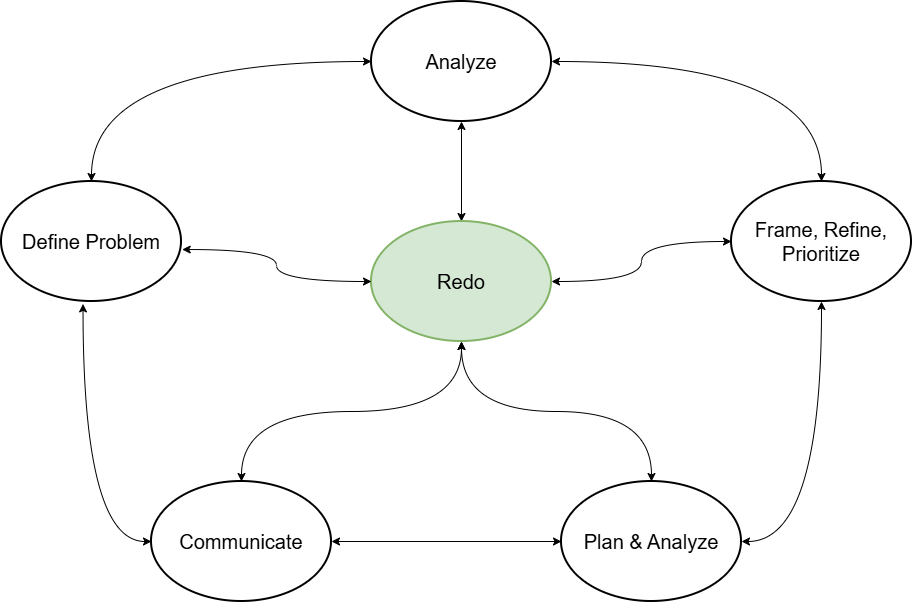

The diagram above was exported from draw.io. Its source (the exported page's mxGraphModel, read from the mxfile embedded in the PNG):
<mxGraphModel dx="1042" dy="1726" grid="1" gridSize="10" guides="1" tooltips="1" connect="1" arrows="1" fold="1" page="1" pageScale="1" pageWidth="850" pageHeight="1100" math="0" shadow="0">
  <root>
    <mxCell id="0" />
    <mxCell id="1" parent="0" />
    <mxCell id="AMe43iiufLL7bB-I1k9P-10" edge="1" parent="1" source="AMe43iiufLL7bB-I1k9P-1" style="edgeStyle=orthogonalEdgeStyle;rounded=1;orthogonalLoop=1;jettySize=auto;html=1;exitX=0.5;exitY=0;exitDx=0;exitDy=0;entryX=0;entryY=0.5;entryDx=0;entryDy=0;strokeColor=none;curved=0;" target="AMe43iiufLL7bB-I1k9P-2">
      <mxGeometry relative="1" as="geometry" />
    </mxCell>
    <mxCell id="AMe43iiufLL7bB-I1k9P-11" edge="1" parent="1" source="AMe43iiufLL7bB-I1k9P-1" style="edgeStyle=orthogonalEdgeStyle;rounded=0;orthogonalLoop=1;jettySize=auto;html=1;exitX=0.5;exitY=0;exitDx=0;exitDy=0;entryX=0;entryY=0.5;entryDx=0;entryDy=0;curved=1;startArrow=classic;startFill=1;" target="AMe43iiufLL7bB-I1k9P-2">
      <mxGeometry relative="1" as="geometry" />
    </mxCell>
    <mxCell id="AMe43iiufLL7bB-I1k9P-1" parent="1" style="ellipse;whiteSpace=wrap;html=1;strokeWidth=2;" value="&lt;font style=&quot;font-size: 20px;&quot;&gt;Define Problem&lt;/font&gt;" vertex="1">
      <mxGeometry height="120" width="180" x="190" y="120" as="geometry" />
    </mxCell>
    <mxCell id="AMe43iiufLL7bB-I1k9P-12" edge="1" parent="1" source="AMe43iiufLL7bB-I1k9P-2" style="edgeStyle=orthogonalEdgeStyle;rounded=0;orthogonalLoop=1;jettySize=auto;html=1;exitX=1;exitY=0.5;exitDx=0;exitDy=0;entryX=0.5;entryY=0;entryDx=0;entryDy=0;curved=1;startArrow=classic;startFill=1;" target="AMe43iiufLL7bB-I1k9P-3">
      <mxGeometry relative="1" as="geometry" />
    </mxCell>
    <mxCell id="AMe43iiufLL7bB-I1k9P-2" parent="1" style="ellipse;whiteSpace=wrap;html=1;strokeWidth=2;" value="&lt;font style=&quot;font-size: 20px;&quot;&gt;Analyze&lt;/font&gt;" vertex="1">
      <mxGeometry height="120" width="180" x="560" y="-60" as="geometry" />
    </mxCell>
    <mxCell id="AMe43iiufLL7bB-I1k9P-13" edge="1" parent="1" source="AMe43iiufLL7bB-I1k9P-3" style="edgeStyle=orthogonalEdgeStyle;rounded=0;orthogonalLoop=1;jettySize=auto;html=1;exitX=0.5;exitY=1;exitDx=0;exitDy=0;entryX=1;entryY=0.5;entryDx=0;entryDy=0;curved=1;startArrow=classic;startFill=1;" target="AMe43iiufLL7bB-I1k9P-4">
      <mxGeometry relative="1" as="geometry" />
    </mxCell>
    <mxCell id="AMe43iiufLL7bB-I1k9P-3" parent="1" style="ellipse;whiteSpace=wrap;html=1;strokeWidth=2;" value="&lt;font style=&quot;font-size: 20px;&quot;&gt;Frame, Refine, Prioritize&lt;/font&gt;" vertex="1">
      <mxGeometry height="120" width="180" x="920" y="120" as="geometry" />
    </mxCell>
    <mxCell id="AMe43iiufLL7bB-I1k9P-14" edge="1" parent="1" source="AMe43iiufLL7bB-I1k9P-4" style="edgeStyle=orthogonalEdgeStyle;rounded=0;orthogonalLoop=1;jettySize=auto;html=1;exitX=0;exitY=0.5;exitDx=0;exitDy=0;entryX=1;entryY=0.5;entryDx=0;entryDy=0;curved=1;startArrow=classic;startFill=1;" target="AMe43iiufLL7bB-I1k9P-5">
      <mxGeometry relative="1" as="geometry" />
    </mxCell>
    <mxCell id="AMe43iiufLL7bB-I1k9P-16" edge="1" parent="1" source="AMe43iiufLL7bB-I1k9P-4" style="edgeStyle=orthogonalEdgeStyle;rounded=0;orthogonalLoop=1;jettySize=auto;html=1;exitX=0.5;exitY=0;exitDx=0;exitDy=0;entryX=0.5;entryY=1;entryDx=0;entryDy=0;curved=1;startArrow=classic;startFill=1;" target="AMe43iiufLL7bB-I1k9P-6">
      <mxGeometry relative="1" as="geometry" />
    </mxCell>
    <mxCell id="AMe43iiufLL7bB-I1k9P-4" parent="1" style="ellipse;whiteSpace=wrap;html=1;strokeWidth=2;" value="&lt;font style=&quot;font-size: 20px;&quot;&gt;Plan &amp;amp; Analyze&lt;/font&gt;" vertex="1">
      <mxGeometry height="120" width="180" x="750" y="420" as="geometry" />
    </mxCell>
    <mxCell id="AMe43iiufLL7bB-I1k9P-5" parent="1" style="ellipse;whiteSpace=wrap;html=1;strokeWidth=2;" value="&lt;font style=&quot;font-size: 20px;&quot;&gt;Communicate&lt;/font&gt;" vertex="1">
      <mxGeometry height="120" width="180" x="340" y="420" as="geometry" />
    </mxCell>
    <mxCell id="AMe43iiufLL7bB-I1k9P-17" edge="1" parent="1" source="AMe43iiufLL7bB-I1k9P-6" style="edgeStyle=orthogonalEdgeStyle;rounded=0;orthogonalLoop=1;jettySize=auto;html=1;exitX=0.5;exitY=1;exitDx=0;exitDy=0;entryX=0.5;entryY=0;entryDx=0;entryDy=0;startArrow=classic;startFill=1;curved=1;" target="AMe43iiufLL7bB-I1k9P-5">
      <mxGeometry relative="1" as="geometry" />
    </mxCell>
    <mxCell id="AMe43iiufLL7bB-I1k9P-18" edge="1" parent="1" source="AMe43iiufLL7bB-I1k9P-6" style="edgeStyle=orthogonalEdgeStyle;rounded=0;orthogonalLoop=1;jettySize=auto;html=1;exitX=1;exitY=0.5;exitDx=0;exitDy=0;entryX=0;entryY=0.5;entryDx=0;entryDy=0;curved=1;startArrow=classic;startFill=1;" target="AMe43iiufLL7bB-I1k9P-3">
      <mxGeometry relative="1" as="geometry" />
    </mxCell>
    <mxCell id="AMe43iiufLL7bB-I1k9P-20" edge="1" parent="1" source="AMe43iiufLL7bB-I1k9P-6" style="edgeStyle=orthogonalEdgeStyle;rounded=0;orthogonalLoop=1;jettySize=auto;html=1;exitX=0.5;exitY=0;exitDx=0;exitDy=0;entryX=0.5;entryY=1;entryDx=0;entryDy=0;startArrow=classic;startFill=1;" target="AMe43iiufLL7bB-I1k9P-2">
      <mxGeometry relative="1" as="geometry" />
    </mxCell>
    <mxCell id="AMe43iiufLL7bB-I1k9P-6" parent="1" style="ellipse;whiteSpace=wrap;html=1;strokeWidth=2;fillColor=#d5e8d4;strokeColor=#82b366;" value="&lt;font style=&quot;font-size: 20px;&quot;&gt;Redo&lt;/font&gt;" vertex="1">
      <mxGeometry height="120" width="180" x="560" y="160" as="geometry" />
    </mxCell>
    <mxCell id="AMe43iiufLL7bB-I1k9P-15" edge="1" parent="1" source="AMe43iiufLL7bB-I1k9P-5" style="edgeStyle=orthogonalEdgeStyle;rounded=0;orthogonalLoop=1;jettySize=auto;html=1;exitX=0;exitY=0.5;exitDx=0;exitDy=0;entryX=0.453;entryY=1.02;entryDx=0;entryDy=0;entryPerimeter=0;curved=1;startArrow=classic;startFill=1;" target="AMe43iiufLL7bB-I1k9P-1">
      <mxGeometry relative="1" as="geometry" />
    </mxCell>
    <mxCell id="AMe43iiufLL7bB-I1k9P-19" edge="1" parent="1" source="AMe43iiufLL7bB-I1k9P-6" style="edgeStyle=orthogonalEdgeStyle;rounded=0;orthogonalLoop=1;jettySize=auto;html=1;exitX=0;exitY=0.5;exitDx=0;exitDy=0;entryX=1.004;entryY=0.567;entryDx=0;entryDy=0;entryPerimeter=0;curved=1;startArrow=classic;startFill=1;" target="AMe43iiufLL7bB-I1k9P-1">
      <mxGeometry relative="1" as="geometry" />
    </mxCell>
  </root>
</mxGraphModel>